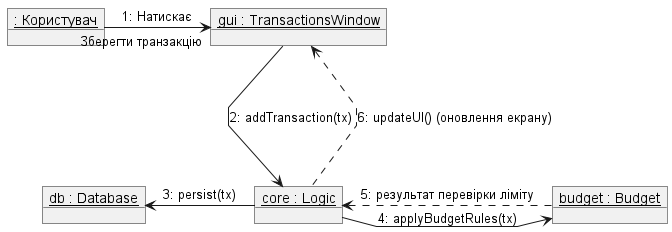

The diagram above was rendered by PlantUML. Its source (embedded in the PNG):
@startuml
skinparam objectAttributeIconSize 0
skinparam linetype polyline

object "<u>: Користувач</u>" as User
object "<u>gui : TransactionsWindow</u>" as GUI
object "<u>core : Logic</u>" as Logic
object "<u>db : Database</u>" as DB
object "<u>budget : Budget</u>" as Budget

User -right-> GUI : 1: Натискає "Зберегти транзакцію"
GUI -down-> Logic : 2: addTransaction(tx)
Logic -left-> DB : 3: persist(tx)
Logic -right-> Budget : 4: applyBudgetRules(tx)
Budget -.left-> Logic : 5: результат перевірки ліміту
Logic -.up-> GUI : 6: updateUI() (оновлення екрану)

@enduml